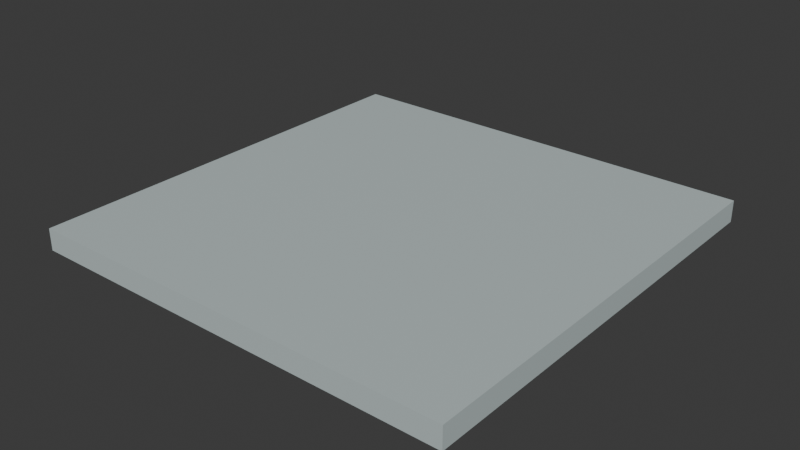 # Source: simpleceiling.blend  (saved by Blender 5.0.119; exported with 4.5.12 LTS)
import bpy
from mathutils import Matrix  # noqa: F401  (used for matrix-valued properties, if any)

bpy.ops.wm.read_factory_settings(use_empty=True)
scene = bpy.context.scene
scene.name = 'Scene'

# ---- collections
col_simple_ceiling = bpy.data.collections.new('Simple Ceiling'); scene.collection.children.link(col_simple_ceiling)

# ---- materials (node trees are filled in below, after node groups)
mat_material = bpy.data.materials.new('Material')
mat_material.alpha_threshold = 0.0
mat_material.use_backface_culling_lightprobe_volume = False
mat_material.roughness = 0.5
mat_material.line_color = (0.0, 0.0, 0.0, 1.0)

# ---- material node trees
mat_material.use_nodes = True; mat_material.node_tree.nodes.clear()
_N = mat_material.node_tree.nodes; _L = mat_material.node_tree.links
n0 = _N.new('ShaderNodeOutputMaterial'); n0.name = 'Material Output'; n0.location = (200, 100)
n1 = _N.new('ShaderNodeBsdfPrincipled'); n1.name = 'Principled BSDF'; n1.location = (-200, 100)
n1.inputs[0].default_value = (0.5178, 0.5995, 0.5995, 1.0)
_L.new(n1.outputs[0], n0.inputs[0])
n0.is_active_output = True

# ---- world
world_world = bpy.data.worlds.new('World'); scene.world = world_world
world_world.use_nodes = True; world_world.node_tree.nodes.clear()
_N = world_world.node_tree.nodes; _L = world_world.node_tree.links
n0 = _N.new('ShaderNodeOutputWorld'); n0.name = 'World Output'; n0.location = (200, 100)
n1 = _N.new('ShaderNodeBackground'); n1.name = 'Background'; n1.location = (-200, 100)
n1.inputs[0].default_value = (0.05088, 0.05088, 0.05088, 1.0)
_L.new(n1.outputs[0], n0.inputs[0])
n0.is_active_output = True
world_world.color = (0.05088, 0.05088, 0.05088)
world_world.sun_shadow_jitter_overblur = 0.0

# ---- meshes
me_cube_001 = bpy.data.meshes.new('Cube.001')
me_cube_001.from_pydata([(0.0, 0.0, 0.0), (0.0, 0.0, 0.1), (0.0, 2.0, 0.0), (0.0, 2.0, 0.1), (2.0, 0.0, 0.0), (2.0, 0.0, 0.1), (2.0, 2.0, 0.0), (2.0, 2.0, 0.1)], [], [(0, 1, 3, 2), (2, 3, 7, 6), (6, 7, 5, 4), (4, 5, 1, 0), (2, 6, 4, 0), (7, 3, 1, 5)])
_uv = me_cube_001.uv_layers.new(name='UVMap')
_uv.uv.foreach_set('vector', [0.375, 0.0, 0.625, 0.0, 0.625, 0.25, 0.375, 0.25, 0.375, 0.25, 0.625, 0.25, 0.625, 0.5, 0.375, 0.5, 0.375, 0.5, 0.625, 0.5, 0.625, 0.75, 0.375, 0.75, 0.375, 0.75, 0.625, 0.75, 0.625, 1.0, 0.375, 1.0, 0.125, 0.5, 0.375, 0.5, 0.375, 0.75, 0.125, 0.75, 0.625, 0.5, 0.875, 0.5, 0.875, 0.75, 0.625, 0.75])
me_cube_001.materials.append(mat_material)
me_cube_001.update()

# ---- objects
ob_ceiling = bpy.data.objects.new('Ceiling', me_cube_001)

# ---- transforms, parenting, visibility, modifiers, constraints
ob_ceiling.location = (0.0, 0.0, 0.0)

# ---- collection membership
col_simple_ceiling.objects.link(ob_ceiling)

# ---- scene / render settings (as saved in the file)
scene.frame_start = 1; scene.frame_end = 250; scene.frame_set(1)
scene.render.engine = 'BLENDER_EEVEE_NEXT'
scene.render.bake_bias = 0.0
scene.render.bake_samples = 0
scene.cycles.sampling_pattern = 'TABULATED_SOBOL'
scene.eevee.use_volume_custom_range = False
bpy.context.view_layer.update()

# ---- added for rendering (the .blend has no active camera and no usable light): camera, sun
cam_auto = bpy.data.cameras.new('AutoCamera')
cam_auto.lens = 50.0
cam_auto.sensor_width = 36.0
cam_auto.clip_end = 1000.0
ob_auto_camera = bpy.data.objects.new('AutoCamera', cam_auto)
scene.collection.objects.link(ob_auto_camera)
ob_auto_camera.location = (3.61857, -2.14228, 2.14485)
ob_auto_camera.rotation_euler = (1.09748, -7.21219e-08, 0.694738)
scene.camera = ob_auto_camera
light_auto_sun = bpy.data.lights.new('AutoSun', 'SUN')
light_auto_sun.energy = 3.0
light_auto_sun.angle = 0.0523599
ob_auto_sun = bpy.data.objects.new('AutoSun', light_auto_sun)
scene.collection.objects.link(ob_auto_sun)
ob_auto_sun.rotation_euler = (0.872665, 0.174533, 0.523599)
bpy.context.view_layer.update()

